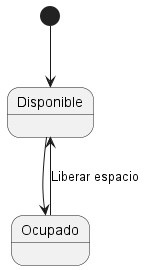

The diagram above was rendered by PlantUML. Its source (embedded in the PNG):
@startuml
[*] --> Disponible
Disponible --> Ocupado
Ocupado --> Disponible : Liberar espacio
@enduml